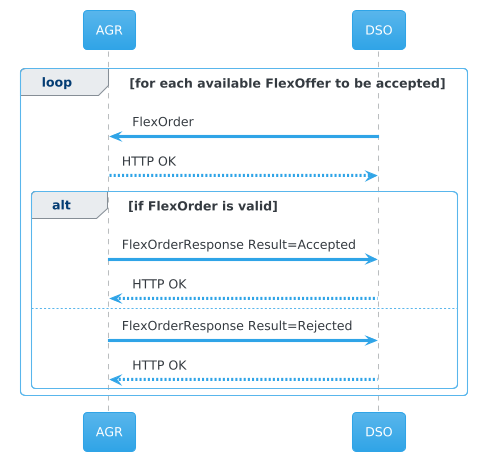

The diagram above was rendered by PlantUML. Its source (embedded in the PNG):
@startuml
!theme cerulean

participant AGR
participant DSO

loop for each available FlexOffer to be accepted
    AGR <- DSO: FlexOrder
    AGR --> DSO: HTTP OK

    alt if FlexOrder is valid
        AGR -> DSO: FlexOrderResponse Result=Accepted
        AGR <-- DSO: HTTP OK
    else
        AGR -> DSO: FlexOrderResponse Result=Rejected
        AGR <-- DSO: HTTP OK
    end
end
@enduml